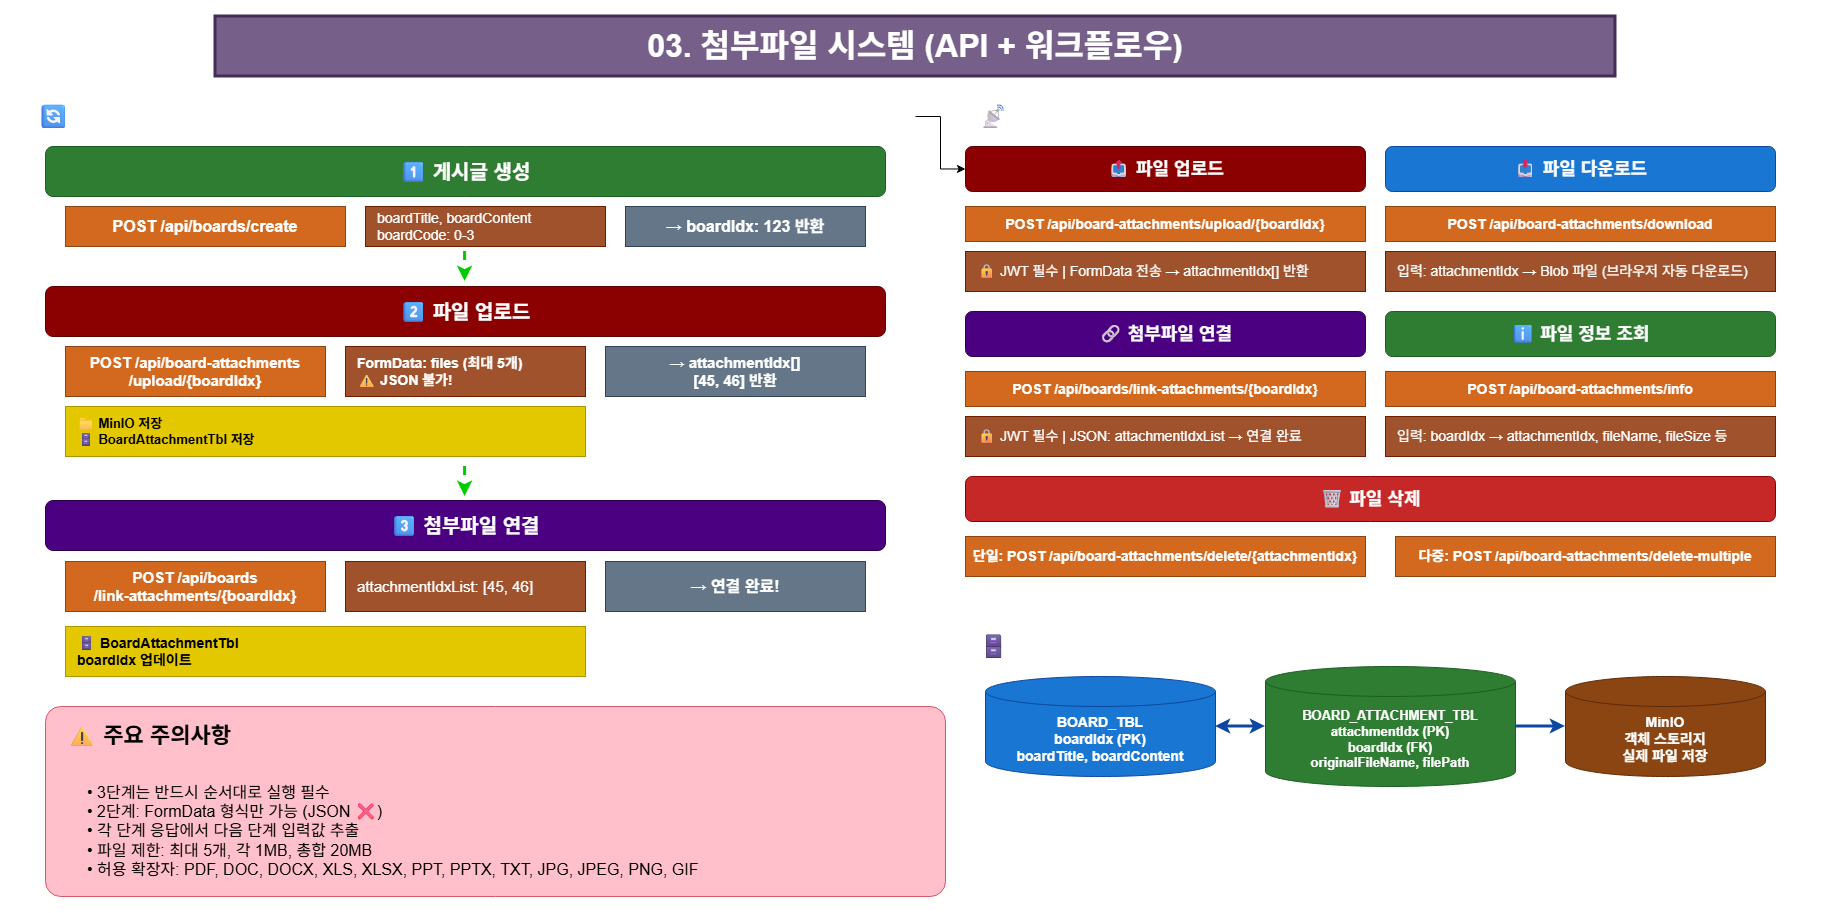

The diagram above was exported from draw.io. Its source (the exported page's mxGraphModel, read from the mxfile embedded in the PNG):
<mxGraphModel dx="983" dy="536" grid="1" gridSize="10" guides="1" tooltips="1" connect="1" arrows="1" fold="1" page="1" pageScale="1" pageWidth="1920" pageHeight="1080" background="light-dark(#FFFFFF,#FFFFFF)" math="0" shadow="0">
  <root>
    <mxCell id="0" />
    <mxCell id="1" parent="0" />
    <mxCell id="title" value="03. 첨부파일 시스템 (API + 워크플로우)" style="text;html=1;strokeColor=#432D57;fillColor=#76608a;align=center;verticalAlign=middle;whiteSpace=wrap;rounded=0;fontSize=32;fontStyle=1;fontColor=#ffffff;strokeWidth=3;" parent="1" vertex="1">
      <mxGeometry x="260" y="50" width="1400" height="60" as="geometry" />
    </mxCell>
    <mxCell id="m0r0hmJ436ld6sedApBM-1" value="" style="edgeStyle=orthogonalEdgeStyle;rounded=0;orthogonalLoop=1;jettySize=auto;html=1;" parent="1" source="workflow-section" target="api-upload-title" edge="1">
      <mxGeometry relative="1" as="geometry" />
    </mxCell>
    <mxCell id="workflow-section" value="🔄 3단계 워크플로우" style="rounded=0;whiteSpace=wrap;html=1;fillColor=none;strokeColor=none;fontSize=24;fontStyle=1;fontColor=#ffffff;align=left;verticalAlign=top;spacingLeft=20;spacingTop=10;points=[[0,0,0,0,0],[0,0.25,0,0,0],[0,0.5,0,0,0],[0,0.75,0,0,0],[0,1,0,0,0],[0.25,0,0,0,0],[0.25,1,0,0,0],[0.5,0,0,0,0],[0.5,1,0,0,0],[0.75,0,0,0,0],[0.75,1,0,0,0],[1,0,0,0,0],[1,0.25,0,0,0],[1,0.5,0,0,0],[1,0.75,0,0,0],[1,1,0,0,0]];" parent="1" vertex="1">
      <mxGeometry x="60" y="120" width="900" height="60" as="geometry" />
    </mxCell>
    <mxCell id="step1-box" value="1⃣ 게시글 생성" style="rounded=1;whiteSpace=wrap;html=1;fillColor=#2e7d32;strokeColor=#1b5e20;fontSize=20;fontStyle=1;fontColor=#ffffff;" parent="1" vertex="1">
      <mxGeometry x="90" y="180" width="840" height="50" as="geometry" />
    </mxCell>
    <mxCell id="step1-api" value="POST /api/boards/create" style="rounded=0;whiteSpace=wrap;html=1;fillColor=#d2691e;strokeColor=#8B4513;fontSize=16;fontColor=light-dark(#FFFFFF,#FFFFFF);fontStyle=1;" parent="1" vertex="1">
      <mxGeometry x="110" y="240" width="280" height="40" as="geometry" />
    </mxCell>
    <mxCell id="step1-data" value="boardTitle, boardContent&#10;boardCode: 0-3" style="rounded=0;whiteSpace=wrap;html=1;fillColor=#a0522d;strokeColor=#6D1F00;fontSize=14;align=left;spacingLeft=10;fontColor=#ffffff;" parent="1" vertex="1">
      <mxGeometry x="410" y="240" width="240" height="40" as="geometry" />
    </mxCell>
    <mxCell id="step1-result" value="→ boardIdx: 123 반환" style="rounded=0;whiteSpace=wrap;html=1;fillColor=#647687;strokeColor=#314354;fontSize=16;fontColor=#ffffff;fontStyle=1;" parent="1" vertex="1">
      <mxGeometry x="670" y="240" width="240" height="40" as="geometry" />
    </mxCell>
    <mxCell id="arrow1" value="" style="endArrow=classic;html=1;rounded=0;strokeWidth=3;strokeColor=#00cc00;dashed=1;fontColor=light-dark(#FFFFFF,#FFFFFF);" parent="1" edge="1">
      <mxGeometry width="50" height="50" relative="1" as="geometry">
        <mxPoint x="509.57" y="285" as="sourcePoint" />
        <mxPoint x="509.57" y="315" as="targetPoint" />
      </mxGeometry>
    </mxCell>
    <mxCell id="step2-box" value="2⃣ 파일 업로드" style="rounded=1;whiteSpace=wrap;html=1;fillColor=#8b0000;strokeColor=#5d0000;fontSize=20;fontStyle=1;fontColor=#ffffff;" parent="1" vertex="1">
      <mxGeometry x="90" y="320" width="840" height="50" as="geometry" />
    </mxCell>
    <mxCell id="step2-api" value="POST /api/board-attachments&#10;/upload/{boardIdx}" style="rounded=0;whiteSpace=wrap;html=1;fillColor=#d2691e;strokeColor=#8B4513;fontSize=15;fontColor=light-dark(#FFFFFF,#FFFFFF);fontStyle=1;" parent="1" vertex="1">
      <mxGeometry x="110" y="380" width="260" height="50" as="geometry" />
    </mxCell>
    <mxCell id="step2-data" value="FormData: files (최대 5개)&#10;⚠ JSON 불가!" style="rounded=0;whiteSpace=wrap;html=1;fillColor=#a0522d;strokeColor=#6D1F00;fontSize=14;align=left;spacingLeft=10;fontColor=#ffffff;fontStyle=1;" parent="1" vertex="1">
      <mxGeometry x="390" y="380" width="240" height="50" as="geometry" />
    </mxCell>
    <mxCell id="step2-storage" value="📁 MinIO 저장&#10;🗄 BoardAttachmentTbl 저장" style="rounded=0;whiteSpace=wrap;html=1;fillColor=#e3c800;strokeColor=#B09500;fontSize=13;align=left;spacingLeft=10;fontColor=#000000;fontStyle=1;" parent="1" vertex="1">
      <mxGeometry x="110" y="440" width="520" height="50" as="geometry" />
    </mxCell>
    <mxCell id="step2-result" value="→ attachmentIdx[]&#10;  [45, 46] 반환" style="rounded=0;whiteSpace=wrap;html=1;fillColor=#647687;strokeColor=#314354;fontSize=15;fontColor=#ffffff;fontStyle=1;" parent="1" vertex="1">
      <mxGeometry x="650" y="380" width="260" height="50" as="geometry" />
    </mxCell>
    <mxCell id="arrow2" value="" style="endArrow=classic;html=1;rounded=0;strokeWidth=3;strokeColor=#00cc00;dashed=1;fontColor=light-dark(#FFFFFF,#FFFFFF);" parent="1" edge="1">
      <mxGeometry width="50" height="50" relative="1" as="geometry">
        <mxPoint x="509.57" y="500" as="sourcePoint" />
        <mxPoint x="509.57" y="530" as="targetPoint" />
      </mxGeometry>
    </mxCell>
    <mxCell id="step3-box" value="3⃣ 첨부파일 연결" style="rounded=1;whiteSpace=wrap;html=1;fillColor=#4b0082;strokeColor=#2d004e;fontSize=20;fontStyle=1;fontColor=#ffffff;" parent="1" vertex="1">
      <mxGeometry x="90" y="534" width="840" height="50" as="geometry" />
    </mxCell>
    <mxCell id="step3-api" value="POST /api/boards&#10;/link-attachments/{boardIdx}" style="rounded=0;whiteSpace=wrap;html=1;fillColor=#d2691e;strokeColor=#8B4513;fontSize=15;fontColor=light-dark(#FFFFFF,#FFFFFF);fontStyle=1;" parent="1" vertex="1">
      <mxGeometry x="110" y="595" width="260" height="50" as="geometry" />
    </mxCell>
    <mxCell id="step3-data" value="attachmentIdxList: [45, 46]" style="rounded=0;whiteSpace=wrap;html=1;fillColor=#a0522d;strokeColor=#6D1F00;fontSize=15;align=left;spacingLeft=10;fontColor=#ffffff;" parent="1" vertex="1">
      <mxGeometry x="390" y="595" width="240" height="50" as="geometry" />
    </mxCell>
    <mxCell id="step3-db" value="🗄 BoardAttachmentTbl&#10;boardIdx 업데이트" style="rounded=0;whiteSpace=wrap;html=1;fillColor=#e3c800;strokeColor=#B09500;fontSize=14;align=left;spacingLeft=10;fontColor=#000000;fontStyle=1;" parent="1" vertex="1">
      <mxGeometry x="110" y="660" width="520" height="50" as="geometry" />
    </mxCell>
    <mxCell id="step3-result" value="→ 연결 완료!" style="rounded=0;whiteSpace=wrap;html=1;fillColor=#647687;strokeColor=#314354;fontSize=16;fontColor=#ffffff;fontStyle=1;" parent="1" vertex="1">
      <mxGeometry x="650" y="595" width="260" height="50" as="geometry" />
    </mxCell>
    <mxCell id="api-section" value="📡 API 엔드포인트" style="rounded=0;whiteSpace=wrap;html=1;fillColor=none;strokeColor=none;fontSize=24;fontStyle=1;fontColor=#ffffff;align=left;verticalAlign=top;spacingLeft=20;spacingTop=10;" parent="1" vertex="1">
      <mxGeometry x="1000" y="120" width="860" height="60" as="geometry" />
    </mxCell>
    <mxCell id="api-upload-title" value="📤 파일 업로드" style="rounded=1;whiteSpace=wrap;html=1;fillColor=#8b0000;strokeColor=#5d0000;fontSize=18;fontStyle=1;fontColor=#ffffff;" parent="1" vertex="1">
      <mxGeometry x="1010" y="180" width="400" height="45" as="geometry" />
    </mxCell>
    <mxCell id="api-upload" value="POST /api/board-attachments/upload/{boardIdx}" style="rounded=0;whiteSpace=wrap;html=1;fillColor=#d2691e;strokeColor=#8B4513;fontSize=14;fontColor=light-dark(#FFFFFF,#FFFFFF);fontStyle=1;" parent="1" vertex="1">
      <mxGeometry x="1010" y="240" width="400" height="35" as="geometry" />
    </mxCell>
    <mxCell id="api-upload-detail" value="🔒 JWT 필수 | FormData 전송 → attachmentIdx[] 반환" style="rounded=0;whiteSpace=wrap;html=1;fillColor=#a0522d;strokeColor=#6D1F00;fontSize=14;align=left;spacingLeft=10;fontColor=#ffffff;" parent="1" vertex="1">
      <mxGeometry x="1010" y="285" width="400" height="40" as="geometry" />
    </mxCell>
    <mxCell id="api-link-title" value="🔗 첨부파일 연결" style="rounded=1;whiteSpace=wrap;html=1;fillColor=#4b0082;strokeColor=#2d004e;fontSize=18;fontStyle=1;fontColor=#ffffff;" parent="1" vertex="1">
      <mxGeometry x="1010" y="345" width="400" height="45" as="geometry" />
    </mxCell>
    <mxCell id="api-link" value="POST /api/boards/link-attachments/{boardIdx}" style="rounded=0;whiteSpace=wrap;html=1;fillColor=#d2691e;strokeColor=#8B4513;fontSize=14;fontColor=light-dark(#FFFFFF,#FFFFFF);fontStyle=1;" parent="1" vertex="1">
      <mxGeometry x="1010" y="405" width="400" height="35" as="geometry" />
    </mxCell>
    <mxCell id="api-link-detail" value="🔒 JWT 필수 | JSON: attachmentIdxList → 연결 완료" style="rounded=0;whiteSpace=wrap;html=1;fillColor=#a0522d;strokeColor=#6D1F00;fontSize=14;align=left;spacingLeft=10;fontColor=#ffffff;" parent="1" vertex="1">
      <mxGeometry x="1010" y="450" width="400" height="40" as="geometry" />
    </mxCell>
    <mxCell id="api-download-title" value="📥 파일 다운로드" style="rounded=1;whiteSpace=wrap;html=1;fillColor=#1976d2;strokeColor=#0d47a1;fontSize=18;fontStyle=1;fontColor=#ffffff;" parent="1" vertex="1">
      <mxGeometry x="1430" y="180" width="390" height="45" as="geometry" />
    </mxCell>
    <mxCell id="api-download" value="POST /api/board-attachments/download" style="rounded=0;whiteSpace=wrap;html=1;fillColor=#d2691e;strokeColor=#8B4513;fontSize=14;fontColor=light-dark(#FFFFFF,#FFFFFF);fontStyle=1;" parent="1" vertex="1">
      <mxGeometry x="1430" y="240" width="390" height="35" as="geometry" />
    </mxCell>
    <mxCell id="api-download-detail" value="입력: attachmentIdx&amp;nbsp;→ Blob 파일 (브라우저 자동 다운로드)" style="rounded=0;whiteSpace=wrap;html=1;fillColor=#a0522d;strokeColor=#6D1F00;fontSize=14;align=left;spacingLeft=10;fontColor=#ffffff;" parent="1" vertex="1">
      <mxGeometry x="1430" y="285" width="390" height="40" as="geometry" />
    </mxCell>
    <mxCell id="api-info-title" value="ℹ 파일 정보 조회" style="rounded=1;whiteSpace=wrap;html=1;fillColor=#2e7d32;strokeColor=#1b5e20;fontSize=18;fontStyle=1;fontColor=#ffffff;" parent="1" vertex="1">
      <mxGeometry x="1430" y="345" width="390" height="45" as="geometry" />
    </mxCell>
    <mxCell id="api-info" value="POST /api/board-attachments/info" style="rounded=0;whiteSpace=wrap;html=1;fillColor=#d2691e;strokeColor=#8B4513;fontSize=14;fontColor=light-dark(#FFFFFF,#FFFFFF);fontStyle=1;" parent="1" vertex="1">
      <mxGeometry x="1430" y="405" width="390" height="35" as="geometry" />
    </mxCell>
    <mxCell id="api-info-detail" value="입력: boardIdx&amp;nbsp;→ attachmentIdx, fileName, fileSize 등" style="rounded=0;whiteSpace=wrap;html=1;fillColor=#a0522d;strokeColor=#6D1F00;fontSize=14;align=left;spacingLeft=10;fontColor=#ffffff;" parent="1" vertex="1">
      <mxGeometry x="1430" y="450" width="390" height="40" as="geometry" />
    </mxCell>
    <mxCell id="api-delete-title" value="🗑 파일 삭제" style="rounded=1;whiteSpace=wrap;html=1;fillColor=#c62828;strokeColor=#8b0000;fontSize=18;fontStyle=1;fontColor=#ffffff;" parent="1" vertex="1">
      <mxGeometry x="1010" y="510" width="810" height="45" as="geometry" />
    </mxCell>
    <mxCell id="api-delete-single" value="단일: POST /api/board-attachments/delete/{attachmentIdx}" style="rounded=0;whiteSpace=wrap;html=1;fillColor=#d2691e;strokeColor=#8B4513;fontSize=14;fontColor=light-dark(#FFFFFF,#FFFFFF);fontStyle=1" parent="1" vertex="1">
      <mxGeometry x="1010" y="570" width="400" height="40" as="geometry" />
    </mxCell>
    <mxCell id="api-delete-multiple" value="다중: POST /api/board-attachments/delete-multiple" style="rounded=0;whiteSpace=wrap;html=1;fillColor=#d2691e;strokeColor=#8B4513;fontSize=14;fontColor=light-dark(#FFFFFF,#FFFFFF);fontStyle=1" parent="1" vertex="1">
      <mxGeometry x="1440" y="570" width="380" height="40" as="geometry" />
    </mxCell>
    <mxCell id="db-section" value="🗄 데이터베이스 구조" style="rounded=0;whiteSpace=wrap;html=1;fillColor=none;strokeColor=none;fontSize=24;fontStyle=1;fontColor=#ffffff;align=left;verticalAlign=top;spacingLeft=20;spacingTop=10;" parent="1" vertex="1">
      <mxGeometry x="1000" y="650" width="860" height="50" as="geometry" />
    </mxCell>
    <mxCell id="db-board" value="BOARD_TBL&#10;boardIdx (PK)&#10;boardTitle, boardContent" style="shape=cylinder3;whiteSpace=wrap;html=1;boundedLbl=1;backgroundOutline=1;size=15;fillColor=#1976d2;strokeColor=#0d47a1;fontSize=14;fontColor=#ffffff;fontStyle=1;" parent="1" vertex="1">
      <mxGeometry x="1030" y="710" width="230" height="100" as="geometry" />
    </mxCell>
    <mxCell id="db-attachment" value="BOARD_ATTACHMENT_TBL&#10;attachmentIdx (PK)&#10;boardIdx (FK)&#10;originalFileName, filePath" style="shape=cylinder3;whiteSpace=wrap;html=1;boundedLbl=1;backgroundOutline=1;size=15;fillColor=#2e7d32;strokeColor=#1b5e20;fontSize=13;fontColor=#ffffff;fontStyle=1;" parent="1" vertex="1">
      <mxGeometry x="1310" y="700" width="250" height="120" as="geometry" />
    </mxCell>
    <mxCell id="db-minio" value="MinIO&#10;객체 스토리지&#10;실제 파일 저장" style="shape=cylinder3;whiteSpace=wrap;html=1;boundedLbl=1;backgroundOutline=1;size=15;fillColor=#8b4513;strokeColor=#5d2906;fontSize=14;fontColor=#ffffff;fontStyle=1;" parent="1" vertex="1">
      <mxGeometry x="1610" y="710" width="200" height="100" as="geometry" />
    </mxCell>
    <mxCell id="db-arrow1" value="" style="endArrow=classic;html=1;rounded=0;strokeWidth=3;strokeColor=light-dark(#0D47A1,#0000FF);startArrow=classic;startFill=1;exitX=1;exitY=0.5;exitDx=0;exitDy=0;exitPerimeter=0;entryX=0;entryY=0.5;entryDx=0;entryDy=0;entryPerimeter=0;" parent="1" source="db-board" target="db-attachment" edge="1">
      <mxGeometry width="50" height="50" relative="1" as="geometry">
        <mxPoint x="1260" y="759.58" as="sourcePoint" />
        <mxPoint x="1290" y="759.58" as="targetPoint" />
      </mxGeometry>
    </mxCell>
    <mxCell id="db-arrow2" value="" style="endArrow=classic;html=1;rounded=0;strokeWidth=3;strokeColor=light-dark(#0D47A1,#0000FF);entryX=0;entryY=0.5;entryDx=0;entryDy=0;entryPerimeter=0;exitX=1;exitY=0.5;exitDx=0;exitDy=0;exitPerimeter=0;" parent="1" source="db-attachment" target="db-minio" edge="1">
      <mxGeometry width="50" height="50" relative="1" as="geometry">
        <mxPoint x="1550" y="760" as="sourcePoint" />
        <mxPoint x="1580" y="760" as="targetPoint" />
      </mxGeometry>
    </mxCell>
    <mxCell id="warning-section" value="⚠ 주요 주의사항" style="rounded=1;whaceWrap;html=1;fillColor=#ffc0cb;strokeColor=#d8576b;fontSize=22;fontStyle=1;fontColor=#000000;align=left;verticalAlign=top;spacingLeft=20;spacingTop=10;arcSize=8;" parent="1" vertex="1">
      <mxGeometry x="90" y="740" width="900" height="190" as="geometry" />
    </mxCell>
    <mxCell id="warning-content" value="• 3단계는 반드시 순서대로 실행 필수&lt;br&gt;• 2단계: FormData 형식만 가능 (JSON ❌)&lt;br&gt;• 각 단계 응답에서 다음 단계 입력값 추출&lt;br&gt;• 파일 제한: 최대 5개, 각 1MB, 총합 20MB&lt;br&gt;• 허용 확장자: PDF, DOC, DOCX, XLS, XLSX, PPT, PPTX, TXT, JPG, JPEG, PNG, GIF" style="text;html=1;strokeColor=none;fillColor=none;align=left;verticalAlign=top;whiteSpace=wrap;rounded=0;fontSize=16;spacingLeft=20;spacingTop=10;fontColor=#000000;" parent="1" vertex="1">
      <mxGeometry x="110" y="800" width="860" height="100" as="geometry" />
    </mxCell>
  </root>
</mxGraphModel>